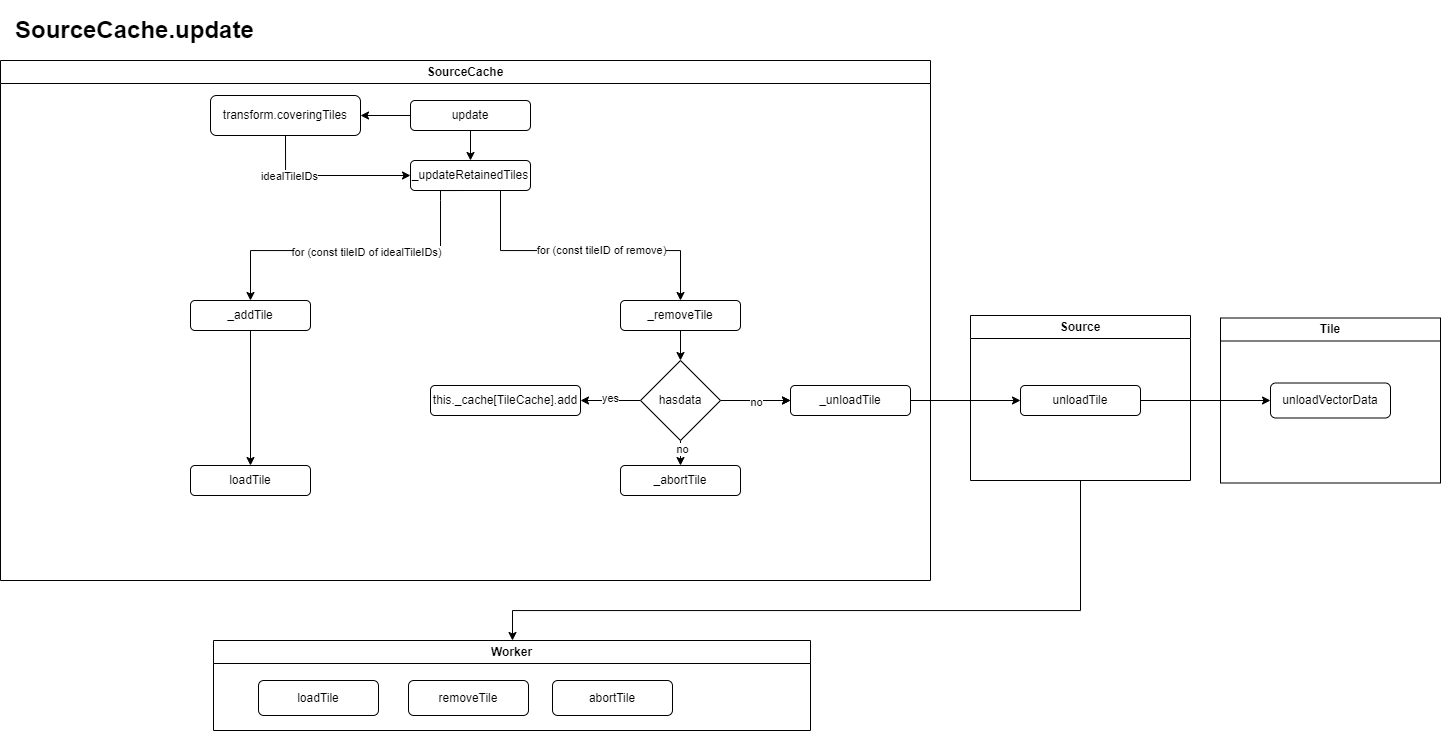

The diagram above was exported from draw.io. Its source (the exported page's mxGraphModel, read from the mxfile embedded in the PNG):
<mxGraphModel dx="2514" dy="2047" grid="1" gridSize="10" guides="1" tooltips="1" connect="1" arrows="1" fold="1" page="1" pageScale="1" pageWidth="827" pageHeight="1169" math="0" shadow="0">
  <root>
    <mxCell id="WIyWlLk6GJQsqaUBKTNV-0" />
    <mxCell id="WIyWlLk6GJQsqaUBKTNV-1" parent="WIyWlLk6GJQsqaUBKTNV-0" />
    <mxCell id="33prEhxDg7f5K74rlyEw-79" value="SourceCache" style="swimlane;whiteSpace=wrap;html=1;" vertex="1" parent="WIyWlLk6GJQsqaUBKTNV-1">
      <mxGeometry x="-250" y="50" width="930" height="520" as="geometry" />
    </mxCell>
    <mxCell id="33prEhxDg7f5K74rlyEw-9" style="edgeStyle=orthogonalEdgeStyle;rounded=0;orthogonalLoop=1;jettySize=auto;html=1;" edge="1" parent="WIyWlLk6GJQsqaUBKTNV-1" source="WIyWlLk6GJQsqaUBKTNV-3" target="33prEhxDg7f5K74rlyEw-2">
      <mxGeometry relative="1" as="geometry" />
    </mxCell>
    <mxCell id="WIyWlLk6GJQsqaUBKTNV-3" value="update" style="rounded=1;whiteSpace=wrap;html=1;fontSize=12;glass=0;strokeWidth=1;shadow=0;" parent="WIyWlLk6GJQsqaUBKTNV-1" vertex="1">
      <mxGeometry x="160" y="90" width="120" height="30" as="geometry" />
    </mxCell>
    <mxCell id="33prEhxDg7f5K74rlyEw-12" style="edgeStyle=orthogonalEdgeStyle;rounded=0;orthogonalLoop=1;jettySize=auto;html=1;exitX=0.5;exitY=1;exitDx=0;exitDy=0;entryX=0.5;entryY=0;entryDx=0;entryDy=0;" edge="1" parent="WIyWlLk6GJQsqaUBKTNV-1" source="WIyWlLk6GJQsqaUBKTNV-7" target="33prEhxDg7f5K74rlyEw-15">
      <mxGeometry relative="1" as="geometry">
        <mxPoint x="220" y="370" as="targetPoint" />
        <Array as="points">
          <mxPoint x="190" y="190" />
          <mxPoint x="190" y="240" />
          <mxPoint y="240" />
          <mxPoint y="320" />
        </Array>
      </mxGeometry>
    </mxCell>
    <mxCell id="33prEhxDg7f5K74rlyEw-17" value="for (const tileID of idealTileIDs)" style="edgeLabel;html=1;align=center;verticalAlign=middle;resizable=0;points=[];" vertex="1" connectable="0" parent="33prEhxDg7f5K74rlyEw-12">
      <mxGeometry y="1" relative="1" as="geometry">
        <mxPoint as="offset" />
      </mxGeometry>
    </mxCell>
    <mxCell id="WIyWlLk6GJQsqaUBKTNV-7" value="_updateRetainedTiles" style="rounded=1;whiteSpace=wrap;html=1;fontSize=12;glass=0;strokeWidth=1;shadow=0;" parent="WIyWlLk6GJQsqaUBKTNV-1" vertex="1">
      <mxGeometry x="160" y="150" width="120" height="30" as="geometry" />
    </mxCell>
    <mxCell id="33prEhxDg7f5K74rlyEw-0" value="" style="endArrow=classic;html=1;rounded=0;exitX=0.5;exitY=1;exitDx=0;exitDy=0;entryX=0.5;entryY=0;entryDx=0;entryDy=0;" edge="1" parent="WIyWlLk6GJQsqaUBKTNV-1" source="WIyWlLk6GJQsqaUBKTNV-3" target="WIyWlLk6GJQsqaUBKTNV-7">
      <mxGeometry width="50" height="50" relative="1" as="geometry">
        <mxPoint x="230" y="210" as="sourcePoint" />
        <mxPoint x="280" y="160" as="targetPoint" />
      </mxGeometry>
    </mxCell>
    <mxCell id="33prEhxDg7f5K74rlyEw-10" style="edgeStyle=orthogonalEdgeStyle;rounded=0;orthogonalLoop=1;jettySize=auto;html=1;exitX=0.5;exitY=1;exitDx=0;exitDy=0;entryX=0;entryY=0.5;entryDx=0;entryDy=0;" edge="1" parent="WIyWlLk6GJQsqaUBKTNV-1" source="33prEhxDg7f5K74rlyEw-2" target="WIyWlLk6GJQsqaUBKTNV-7">
      <mxGeometry relative="1" as="geometry" />
    </mxCell>
    <mxCell id="33prEhxDg7f5K74rlyEw-11" value="idealTileIDs" style="edgeLabel;html=1;align=center;verticalAlign=middle;resizable=0;points=[];" vertex="1" connectable="0" parent="33prEhxDg7f5K74rlyEw-10">
      <mxGeometry x="-0.4691" relative="1" as="geometry">
        <mxPoint as="offset" />
      </mxGeometry>
    </mxCell>
    <mxCell id="33prEhxDg7f5K74rlyEw-2" value="transform.coveringTiles" style="rounded=1;whiteSpace=wrap;html=1;fontSize=12;glass=0;strokeWidth=1;shadow=0;" vertex="1" parent="WIyWlLk6GJQsqaUBKTNV-1">
      <mxGeometry x="-40" y="85" width="150" height="40" as="geometry" />
    </mxCell>
    <mxCell id="33prEhxDg7f5K74rlyEw-52" value="" style="edgeStyle=orthogonalEdgeStyle;rounded=0;orthogonalLoop=1;jettySize=auto;html=1;" edge="1" parent="WIyWlLk6GJQsqaUBKTNV-1" source="33prEhxDg7f5K74rlyEw-15" target="33prEhxDg7f5K74rlyEw-51">
      <mxGeometry relative="1" as="geometry" />
    </mxCell>
    <mxCell id="33prEhxDg7f5K74rlyEw-15" value="_addTile" style="rounded=1;whiteSpace=wrap;html=1;fontSize=12;glass=0;strokeWidth=1;shadow=0;" vertex="1" parent="WIyWlLk6GJQsqaUBKTNV-1">
      <mxGeometry x="-60" y="290" width="120" height="30" as="geometry" />
    </mxCell>
    <mxCell id="33prEhxDg7f5K74rlyEw-27" style="edgeStyle=orthogonalEdgeStyle;rounded=0;orthogonalLoop=1;jettySize=auto;html=1;exitX=0.75;exitY=1;exitDx=0;exitDy=0;entryX=0.5;entryY=0;entryDx=0;entryDy=0;" edge="1" parent="WIyWlLk6GJQsqaUBKTNV-1" source="WIyWlLk6GJQsqaUBKTNV-7" target="33prEhxDg7f5K74rlyEw-28">
      <mxGeometry relative="1" as="geometry">
        <mxPoint x="321.8600000000001" y="281.98" as="targetPoint" />
        <Array as="points">
          <mxPoint x="250" y="240" />
          <mxPoint x="430" y="240" />
        </Array>
      </mxGeometry>
    </mxCell>
    <mxCell id="33prEhxDg7f5K74rlyEw-29" value="for (const tileID of remove)" style="edgeLabel;html=1;align=center;verticalAlign=middle;resizable=0;points=[];" vertex="1" connectable="0" parent="33prEhxDg7f5K74rlyEw-27">
      <mxGeometry x="0.1176" y="1" relative="1" as="geometry">
        <mxPoint x="-2" as="offset" />
      </mxGeometry>
    </mxCell>
    <mxCell id="33prEhxDg7f5K74rlyEw-36" value="" style="edgeStyle=orthogonalEdgeStyle;rounded=0;orthogonalLoop=1;jettySize=auto;html=1;" edge="1" parent="WIyWlLk6GJQsqaUBKTNV-1" source="33prEhxDg7f5K74rlyEw-28" target="33prEhxDg7f5K74rlyEw-35">
      <mxGeometry relative="1" as="geometry" />
    </mxCell>
    <mxCell id="33prEhxDg7f5K74rlyEw-28" value="_removeTile" style="rounded=1;whiteSpace=wrap;html=1;fontSize=12;glass=0;strokeWidth=1;shadow=0;" vertex="1" parent="WIyWlLk6GJQsqaUBKTNV-1">
      <mxGeometry x="370" y="290" width="120" height="30" as="geometry" />
    </mxCell>
    <mxCell id="33prEhxDg7f5K74rlyEw-30" value="&lt;h1&gt;SourceCache.update&lt;/h1&gt;" style="text;html=1;strokeColor=none;fillColor=none;spacing=5;spacingTop=-20;whiteSpace=wrap;overflow=hidden;rounded=0;" vertex="1" parent="WIyWlLk6GJQsqaUBKTNV-1">
      <mxGeometry x="-240" width="270" height="50" as="geometry" />
    </mxCell>
    <mxCell id="33prEhxDg7f5K74rlyEw-41" value="" style="edgeStyle=orthogonalEdgeStyle;rounded=0;orthogonalLoop=1;jettySize=auto;html=1;" edge="1" parent="WIyWlLk6GJQsqaUBKTNV-1" source="33prEhxDg7f5K74rlyEw-35" target="33prEhxDg7f5K74rlyEw-40">
      <mxGeometry relative="1" as="geometry" />
    </mxCell>
    <mxCell id="33prEhxDg7f5K74rlyEw-42" value="yes" style="edgeLabel;html=1;align=center;verticalAlign=middle;resizable=0;points=[];" vertex="1" connectable="0" parent="33prEhxDg7f5K74rlyEw-41">
      <mxGeometry x="0.0333" y="-3" relative="1" as="geometry">
        <mxPoint as="offset" />
      </mxGeometry>
    </mxCell>
    <mxCell id="33prEhxDg7f5K74rlyEw-44" value="" style="edgeStyle=orthogonalEdgeStyle;rounded=0;orthogonalLoop=1;jettySize=auto;html=1;" edge="1" parent="WIyWlLk6GJQsqaUBKTNV-1" source="33prEhxDg7f5K74rlyEw-35" target="33prEhxDg7f5K74rlyEw-43">
      <mxGeometry relative="1" as="geometry" />
    </mxCell>
    <mxCell id="33prEhxDg7f5K74rlyEw-47" value="" style="edgeStyle=orthogonalEdgeStyle;rounded=0;orthogonalLoop=1;jettySize=auto;html=1;" edge="1" parent="WIyWlLk6GJQsqaUBKTNV-1" source="33prEhxDg7f5K74rlyEw-35" target="33prEhxDg7f5K74rlyEw-43">
      <mxGeometry relative="1" as="geometry" />
    </mxCell>
    <mxCell id="33prEhxDg7f5K74rlyEw-50" value="no" style="edgeLabel;html=1;align=center;verticalAlign=middle;resizable=0;points=[];" vertex="1" connectable="0" parent="33prEhxDg7f5K74rlyEw-47">
      <mxGeometry y="-1" relative="1" as="geometry">
        <mxPoint as="offset" />
      </mxGeometry>
    </mxCell>
    <mxCell id="33prEhxDg7f5K74rlyEw-75" value="" style="edgeStyle=orthogonalEdgeStyle;rounded=0;orthogonalLoop=1;jettySize=auto;html=1;" edge="1" parent="WIyWlLk6GJQsqaUBKTNV-1" source="33prEhxDg7f5K74rlyEw-35" target="33prEhxDg7f5K74rlyEw-74">
      <mxGeometry relative="1" as="geometry" />
    </mxCell>
    <mxCell id="33prEhxDg7f5K74rlyEw-76" value="no" style="edgeLabel;html=1;align=center;verticalAlign=middle;resizable=0;points=[];" vertex="1" connectable="0" parent="33prEhxDg7f5K74rlyEw-75">
      <mxGeometry x="0.4182" y="1" relative="1" as="geometry">
        <mxPoint as="offset" />
      </mxGeometry>
    </mxCell>
    <mxCell id="33prEhxDg7f5K74rlyEw-35" value="hasdata" style="rhombus;whiteSpace=wrap;html=1;" vertex="1" parent="WIyWlLk6GJQsqaUBKTNV-1">
      <mxGeometry x="390" y="350" width="80" height="80" as="geometry" />
    </mxCell>
    <mxCell id="33prEhxDg7f5K74rlyEw-40" value="this._cache[TileCache].add" style="rounded=1;whiteSpace=wrap;html=1;" vertex="1" parent="WIyWlLk6GJQsqaUBKTNV-1">
      <mxGeometry x="180" y="375" width="150" height="30" as="geometry" />
    </mxCell>
    <mxCell id="33prEhxDg7f5K74rlyEw-54" value="" style="edgeStyle=orthogonalEdgeStyle;rounded=0;orthogonalLoop=1;jettySize=auto;html=1;" edge="1" parent="WIyWlLk6GJQsqaUBKTNV-1" source="33prEhxDg7f5K74rlyEw-43" target="33prEhxDg7f5K74rlyEw-53">
      <mxGeometry relative="1" as="geometry" />
    </mxCell>
    <mxCell id="33prEhxDg7f5K74rlyEw-43" value="_unloadTile" style="rounded=1;whiteSpace=wrap;html=1;" vertex="1" parent="WIyWlLk6GJQsqaUBKTNV-1">
      <mxGeometry x="540" y="375" width="120" height="30" as="geometry" />
    </mxCell>
    <mxCell id="33prEhxDg7f5K74rlyEw-51" value="loadTile" style="rounded=1;whiteSpace=wrap;html=1;glass=0;strokeWidth=1;shadow=0;" vertex="1" parent="WIyWlLk6GJQsqaUBKTNV-1">
      <mxGeometry x="-60" y="455" width="120" height="30" as="geometry" />
    </mxCell>
    <mxCell id="33prEhxDg7f5K74rlyEw-83" style="edgeStyle=orthogonalEdgeStyle;rounded=0;orthogonalLoop=1;jettySize=auto;html=1;entryX=0;entryY=0.5;entryDx=0;entryDy=0;" edge="1" parent="WIyWlLk6GJQsqaUBKTNV-1" source="33prEhxDg7f5K74rlyEw-53" target="33prEhxDg7f5K74rlyEw-58">
      <mxGeometry relative="1" as="geometry" />
    </mxCell>
    <mxCell id="33prEhxDg7f5K74rlyEw-53" value="unloadTile" style="rounded=1;whiteSpace=wrap;html=1;" vertex="1" parent="WIyWlLk6GJQsqaUBKTNV-1">
      <mxGeometry x="770" y="375" width="120" height="30" as="geometry" />
    </mxCell>
    <mxCell id="33prEhxDg7f5K74rlyEw-74" value="_abortTile" style="rounded=1;whiteSpace=wrap;html=1;" vertex="1" parent="WIyWlLk6GJQsqaUBKTNV-1">
      <mxGeometry x="370" y="455" width="120" height="30" as="geometry" />
    </mxCell>
    <mxCell id="33prEhxDg7f5K74rlyEw-87" style="edgeStyle=orthogonalEdgeStyle;rounded=0;orthogonalLoop=1;jettySize=auto;html=1;" edge="1" parent="WIyWlLk6GJQsqaUBKTNV-1" source="33prEhxDg7f5K74rlyEw-80" target="33prEhxDg7f5K74rlyEw-85">
      <mxGeometry relative="1" as="geometry">
        <Array as="points">
          <mxPoint x="830" y="600" />
          <mxPoint x="262" y="600" />
        </Array>
      </mxGeometry>
    </mxCell>
    <mxCell id="33prEhxDg7f5K74rlyEw-80" value="Source" style="swimlane;whiteSpace=wrap;html=1;" vertex="1" parent="WIyWlLk6GJQsqaUBKTNV-1">
      <mxGeometry x="720" y="305" width="220" height="165" as="geometry" />
    </mxCell>
    <mxCell id="33prEhxDg7f5K74rlyEw-82" value="Tile" style="swimlane;whiteSpace=wrap;html=1;" vertex="1" parent="WIyWlLk6GJQsqaUBKTNV-1">
      <mxGeometry x="970" y="307.5" width="220" height="165" as="geometry" />
    </mxCell>
    <mxCell id="33prEhxDg7f5K74rlyEw-58" value="unloadVectorData" style="rounded=1;whiteSpace=wrap;html=1;" vertex="1" parent="33prEhxDg7f5K74rlyEw-82">
      <mxGeometry x="50" y="65" width="120" height="35" as="geometry" />
    </mxCell>
    <mxCell id="33prEhxDg7f5K74rlyEw-85" value="Worker" style="swimlane;whiteSpace=wrap;html=1;startSize=23;" vertex="1" parent="WIyWlLk6GJQsqaUBKTNV-1">
      <mxGeometry x="-37" y="630" width="597" height="90" as="geometry" />
    </mxCell>
    <mxCell id="33prEhxDg7f5K74rlyEw-61" value="removeTile" style="rounded=1;whiteSpace=wrap;html=1;" vertex="1" parent="33prEhxDg7f5K74rlyEw-85">
      <mxGeometry x="195" y="40" width="120" height="35" as="geometry" />
    </mxCell>
    <mxCell id="33prEhxDg7f5K74rlyEw-66" value="loadTile" style="rounded=1;whiteSpace=wrap;html=1;" vertex="1" parent="33prEhxDg7f5K74rlyEw-85">
      <mxGeometry x="45" y="40" width="120" height="35" as="geometry" />
    </mxCell>
    <mxCell id="33prEhxDg7f5K74rlyEw-68" value="abortTile" style="rounded=1;whiteSpace=wrap;html=1;" vertex="1" parent="33prEhxDg7f5K74rlyEw-85">
      <mxGeometry x="339" y="40" width="120" height="35" as="geometry" />
    </mxCell>
  </root>
</mxGraphModel>